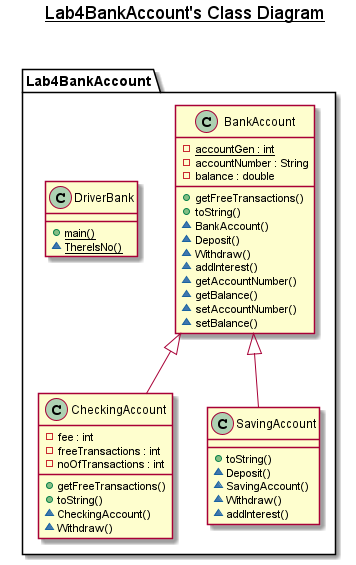

The diagram above was rendered by PlantUML. Its source (embedded in the PNG):
@startuml

title __Lab4BankAccount's Class Diagram__\n
    
    namespace Lab4BankAccount {
      class Lab4BankAccount.DriverBank {
          {static} + main()
          {static} ~ ThereIsNo()
      }
    }

    namespace Lab4BankAccount {
      class Lab4BankAccount.BankAccount {
          {static} - accountGen : int
          - accountNumber : String
          - balance : double
          + getFreeTransactions()
          + toString()
          ~ BankAccount()
          ~ Deposit()
          ~ Withdraw()
          ~ addInterest()
          ~ getAccountNumber()
          ~ getBalance()
          ~ setAccountNumber()
          ~ setBalance()
      }
    }

    namespace Lab4BankAccount {
      class Lab4BankAccount.CheckingAccount {
          - fee : int
          - freeTransactions : int
          - noOfTransactions : int
          + getFreeTransactions()
          + toString()
          ~ CheckingAccount()
          ~ Withdraw()
      }
    }

    namespace Lab4BankAccount {
      class Lab4BankAccount.SavingAccount {
          + toString()
          ~ Deposit()
          ~ SavingAccount()
          ~ Withdraw()
          ~ addInterest()
      }
    }

  Lab4BankAccount.CheckingAccount -up-|> Lab4BankAccount.BankAccount
  Lab4BankAccount.SavingAccount -up-|> Lab4BankAccount.BankAccount

@enduml